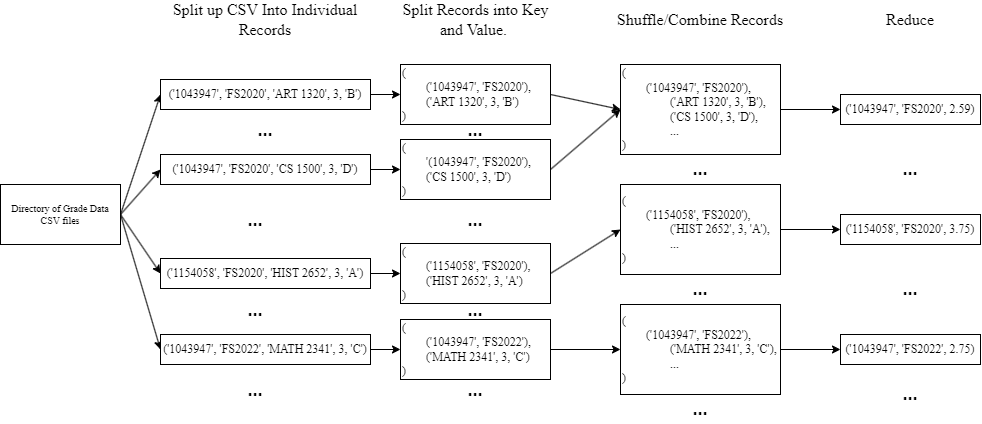

The diagram above was exported from draw.io. Its source (the exported page's mxGraphModel, read from the mxfile embedded in the PNG):
<mxGraphModel dx="705" dy="990" grid="1" gridSize="10" guides="1" tooltips="1" connect="1" arrows="1" fold="1" page="1" pageScale="1" pageWidth="1169" pageHeight="827" math="0" shadow="0">
  <root>
    <mxCell id="WIyWlLk6GJQsqaUBKTNV-0" />
    <mxCell id="WIyWlLk6GJQsqaUBKTNV-1" parent="WIyWlLk6GJQsqaUBKTNV-0" />
    <mxCell id="8mYtnuXAr4ikaiAVrFmj-67" style="rounded=0;orthogonalLoop=1;jettySize=auto;html=1;entryX=0;entryY=0.5;entryDx=0;entryDy=0;exitX=1;exitY=0.5;exitDx=0;exitDy=0;" edge="1" parent="WIyWlLk6GJQsqaUBKTNV-1" source="8mYtnuXAr4ikaiAVrFmj-1" target="8mYtnuXAr4ikaiAVrFmj-54">
      <mxGeometry relative="1" as="geometry" />
    </mxCell>
    <mxCell id="8mYtnuXAr4ikaiAVrFmj-68" style="rounded=0;orthogonalLoop=1;jettySize=auto;html=1;entryX=0;entryY=0.5;entryDx=0;entryDy=0;exitX=1;exitY=0.5;exitDx=0;exitDy=0;" edge="1" parent="WIyWlLk6GJQsqaUBKTNV-1" source="8mYtnuXAr4ikaiAVrFmj-1" target="8mYtnuXAr4ikaiAVrFmj-57">
      <mxGeometry relative="1" as="geometry" />
    </mxCell>
    <mxCell id="8mYtnuXAr4ikaiAVrFmj-69" style="rounded=0;orthogonalLoop=1;jettySize=auto;html=1;entryX=0;entryY=0.5;entryDx=0;entryDy=0;exitX=1;exitY=0.5;exitDx=0;exitDy=0;" edge="1" parent="WIyWlLk6GJQsqaUBKTNV-1" source="8mYtnuXAr4ikaiAVrFmj-1" target="8mYtnuXAr4ikaiAVrFmj-55">
      <mxGeometry relative="1" as="geometry">
        <mxPoint x="210" y="323" as="sourcePoint" />
      </mxGeometry>
    </mxCell>
    <mxCell id="8mYtnuXAr4ikaiAVrFmj-70" style="rounded=0;orthogonalLoop=1;jettySize=auto;html=1;entryX=0;entryY=0.5;entryDx=0;entryDy=0;exitX=1;exitY=0.5;exitDx=0;exitDy=0;" edge="1" parent="WIyWlLk6GJQsqaUBKTNV-1" source="8mYtnuXAr4ikaiAVrFmj-1" target="8mYtnuXAr4ikaiAVrFmj-56">
      <mxGeometry relative="1" as="geometry" />
    </mxCell>
    <mxCell id="8mYtnuXAr4ikaiAVrFmj-1" value="Directory of Grade Data CSV files" style="rounded=0;whiteSpace=wrap;html=1;fontFamily=Times New Roman;fontSize=10;" vertex="1" parent="WIyWlLk6GJQsqaUBKTNV-1">
      <mxGeometry y="383" width="120" height="60" as="geometry" />
    </mxCell>
    <mxCell id="8mYtnuXAr4ikaiAVrFmj-53" value="Split up CSV Into Individual Records" style="text;html=1;strokeColor=none;fillColor=none;align=center;verticalAlign=middle;whiteSpace=wrap;rounded=0;fontFamily=Times New Roman;fontSize=16;" vertex="1" parent="WIyWlLk6GJQsqaUBKTNV-1">
      <mxGeometry x="160" y="203" width="210" height="30" as="geometry" />
    </mxCell>
    <mxCell id="8mYtnuXAr4ikaiAVrFmj-66" style="edgeStyle=orthogonalEdgeStyle;rounded=0;orthogonalLoop=1;jettySize=auto;html=1;entryX=0;entryY=0.5;entryDx=0;entryDy=0;" edge="1" parent="WIyWlLk6GJQsqaUBKTNV-1" source="8mYtnuXAr4ikaiAVrFmj-54" target="8mYtnuXAr4ikaiAVrFmj-59">
      <mxGeometry relative="1" as="geometry" />
    </mxCell>
    <mxCell id="8mYtnuXAr4ikaiAVrFmj-54" value="('1043947', 'FS2020', 'ART 1320', 3, 'B')" style="rounded=0;whiteSpace=wrap;html=1;fontFamily=Times New Roman;" vertex="1" parent="WIyWlLk6GJQsqaUBKTNV-1">
      <mxGeometry x="160" y="278" width="210" height="30" as="geometry" />
    </mxCell>
    <mxCell id="8mYtnuXAr4ikaiAVrFmj-64" style="edgeStyle=orthogonalEdgeStyle;rounded=0;orthogonalLoop=1;jettySize=auto;html=1;entryX=0;entryY=0.5;entryDx=0;entryDy=0;" edge="1" parent="WIyWlLk6GJQsqaUBKTNV-1" source="8mYtnuXAr4ikaiAVrFmj-55" target="8mYtnuXAr4ikaiAVrFmj-61">
      <mxGeometry relative="1" as="geometry" />
    </mxCell>
    <mxCell id="8mYtnuXAr4ikaiAVrFmj-55" value="('1154058', 'FS2020', 'HIST 2652', 3, 'A')" style="rounded=0;whiteSpace=wrap;html=1;fontFamily=Times New Roman;" vertex="1" parent="WIyWlLk6GJQsqaUBKTNV-1">
      <mxGeometry x="160" y="457" width="210" height="30" as="geometry" />
    </mxCell>
    <mxCell id="8mYtnuXAr4ikaiAVrFmj-63" style="edgeStyle=orthogonalEdgeStyle;rounded=0;orthogonalLoop=1;jettySize=auto;html=1;entryX=0;entryY=0.5;entryDx=0;entryDy=0;" edge="1" parent="WIyWlLk6GJQsqaUBKTNV-1" source="8mYtnuXAr4ikaiAVrFmj-56" target="8mYtnuXAr4ikaiAVrFmj-62">
      <mxGeometry relative="1" as="geometry" />
    </mxCell>
    <mxCell id="8mYtnuXAr4ikaiAVrFmj-56" value="('1043947', 'FS2022', 'MATH 2341', 3, 'C')" style="rounded=0;whiteSpace=wrap;html=1;fontFamily=Times New Roman;" vertex="1" parent="WIyWlLk6GJQsqaUBKTNV-1">
      <mxGeometry x="160" y="533" width="210" height="30" as="geometry" />
    </mxCell>
    <mxCell id="8mYtnuXAr4ikaiAVrFmj-65" style="edgeStyle=orthogonalEdgeStyle;rounded=0;orthogonalLoop=1;jettySize=auto;html=1;entryX=0;entryY=0.5;entryDx=0;entryDy=0;" edge="1" parent="WIyWlLk6GJQsqaUBKTNV-1" source="8mYtnuXAr4ikaiAVrFmj-57" target="8mYtnuXAr4ikaiAVrFmj-60">
      <mxGeometry relative="1" as="geometry" />
    </mxCell>
    <mxCell id="8mYtnuXAr4ikaiAVrFmj-57" value="('1043947', 'FS2020', 'CS 1500', 3, 'D')" style="rounded=0;whiteSpace=wrap;html=1;fontFamily=Times New Roman;" vertex="1" parent="WIyWlLk6GJQsqaUBKTNV-1">
      <mxGeometry x="160" y="353" width="210" height="30" as="geometry" />
    </mxCell>
    <mxCell id="8mYtnuXAr4ikaiAVrFmj-83" style="edgeStyle=orthogonalEdgeStyle;rounded=0;orthogonalLoop=1;jettySize=auto;html=1;entryX=0;entryY=0.5;entryDx=0;entryDy=0;" edge="1" parent="WIyWlLk6GJQsqaUBKTNV-1" source="8mYtnuXAr4ikaiAVrFmj-58" target="8mYtnuXAr4ikaiAVrFmj-79">
      <mxGeometry relative="1" as="geometry" />
    </mxCell>
    <mxCell id="8mYtnuXAr4ikaiAVrFmj-58" value="(&lt;br&gt;&lt;span style=&quot;white-space: pre;&quot;&gt;&#09;&lt;/span&gt;('1043947', 'FS2020'),&lt;br&gt;&lt;span style=&quot;white-space: pre;&quot;&gt;&#09;&lt;span style=&quot;white-space: pre;&quot;&gt;&#09;&lt;/span&gt;&lt;/span&gt;('ART 1320', 3, 'B'), &lt;br&gt;&lt;span style=&quot;white-space: pre;&quot;&gt;&#09;&lt;span style=&quot;white-space: pre;&quot;&gt;&#09;&lt;/span&gt;&lt;/span&gt;('CS 1500', 3, 'D'),&lt;br&gt;&lt;span style=&quot;white-space: pre;&quot;&gt;&#09;&lt;/span&gt;&lt;span style=&quot;white-space: pre;&quot;&gt;&#09;&lt;/span&gt;...&lt;br&gt;)" style="rounded=0;whiteSpace=wrap;html=1;fontFamily=Times New Roman;align=left;" vertex="1" parent="WIyWlLk6GJQsqaUBKTNV-1">
      <mxGeometry x="620" y="263" width="160" height="90" as="geometry" />
    </mxCell>
    <mxCell id="8mYtnuXAr4ikaiAVrFmj-72" style="rounded=0;orthogonalLoop=1;jettySize=auto;html=1;entryX=0;entryY=0.5;entryDx=0;entryDy=0;exitX=1;exitY=0.5;exitDx=0;exitDy=0;" edge="1" parent="WIyWlLk6GJQsqaUBKTNV-1" source="8mYtnuXAr4ikaiAVrFmj-59" target="8mYtnuXAr4ikaiAVrFmj-58">
      <mxGeometry relative="1" as="geometry" />
    </mxCell>
    <mxCell id="8mYtnuXAr4ikaiAVrFmj-59" value="(&lt;br&gt;&lt;span style=&quot;white-space: pre;&quot;&gt;&#09;&lt;/span&gt;('1043947', 'FS2020'), &lt;br&gt;&lt;span style=&quot;white-space: pre;&quot;&gt;&#09;&lt;/span&gt;('ART 1320', 3, 'B')&lt;br&gt;)" style="rounded=0;whiteSpace=wrap;html=1;fontFamily=Times New Roman;align=left;" vertex="1" parent="WIyWlLk6GJQsqaUBKTNV-1">
      <mxGeometry x="400" y="263" width="150" height="60" as="geometry" />
    </mxCell>
    <mxCell id="8mYtnuXAr4ikaiAVrFmj-73" style="rounded=0;orthogonalLoop=1;jettySize=auto;html=1;entryX=0;entryY=0.5;entryDx=0;entryDy=0;exitX=1;exitY=0.5;exitDx=0;exitDy=0;" edge="1" parent="WIyWlLk6GJQsqaUBKTNV-1" source="8mYtnuXAr4ikaiAVrFmj-60" target="8mYtnuXAr4ikaiAVrFmj-58">
      <mxGeometry relative="1" as="geometry" />
    </mxCell>
    <mxCell id="8mYtnuXAr4ikaiAVrFmj-60" value="(&lt;br&gt;&lt;span style=&quot;white-space: pre;&quot;&gt;&#09;&lt;/span&gt;'(1043947', 'FS2020'),&lt;br&gt;&lt;span style=&quot;white-space: pre;&quot;&gt;&#09;&lt;/span&gt;('CS 1500', 3, 'D')&lt;br&gt;)" style="rounded=0;whiteSpace=wrap;html=1;fontFamily=Times New Roman;align=left;" vertex="1" parent="WIyWlLk6GJQsqaUBKTNV-1">
      <mxGeometry x="400" y="338" width="150" height="60" as="geometry" />
    </mxCell>
    <mxCell id="8mYtnuXAr4ikaiAVrFmj-74" style="rounded=0;orthogonalLoop=1;jettySize=auto;html=1;entryX=0;entryY=0.5;entryDx=0;entryDy=0;exitX=1;exitY=0.5;exitDx=0;exitDy=0;" edge="1" parent="WIyWlLk6GJQsqaUBKTNV-1" source="8mYtnuXAr4ikaiAVrFmj-61" target="8mYtnuXAr4ikaiAVrFmj-77">
      <mxGeometry relative="1" as="geometry">
        <mxPoint x="619.9999999999998" y="413" as="targetPoint" />
      </mxGeometry>
    </mxCell>
    <mxCell id="8mYtnuXAr4ikaiAVrFmj-61" value="(&lt;br&gt;&lt;span style=&quot;white-space: pre;&quot;&gt;&#09;&lt;/span&gt;('1154058', 'FS2020'),&lt;br&gt;&lt;span style=&quot;white-space: pre;&quot;&gt;&#09;&lt;/span&gt;('HIST 2652', 3, 'A')&lt;br&gt;)" style="rounded=0;whiteSpace=wrap;html=1;fontFamily=Times New Roman;align=left;" vertex="1" parent="WIyWlLk6GJQsqaUBKTNV-1">
      <mxGeometry x="400" y="442" width="150" height="60" as="geometry" />
    </mxCell>
    <mxCell id="8mYtnuXAr4ikaiAVrFmj-75" style="rounded=0;orthogonalLoop=1;jettySize=auto;html=1;entryX=0;entryY=0.5;entryDx=0;entryDy=0;" edge="1" parent="WIyWlLk6GJQsqaUBKTNV-1" source="8mYtnuXAr4ikaiAVrFmj-62" target="8mYtnuXAr4ikaiAVrFmj-78">
      <mxGeometry relative="1" as="geometry">
        <mxPoint x="619.9999999999998" y="478" as="targetPoint" />
      </mxGeometry>
    </mxCell>
    <mxCell id="8mYtnuXAr4ikaiAVrFmj-62" value="(&lt;br&gt;&lt;span style=&quot;white-space: pre;&quot;&gt;&#09;&lt;/span&gt;('1043947', 'FS2022'),&lt;br&gt;&lt;span style=&quot;white-space: pre;&quot;&gt;&#09;&lt;/span&gt;('MATH 2341', 3, 'C')&lt;br&gt;)" style="rounded=0;whiteSpace=wrap;html=1;fontFamily=Times New Roman;align=left;" vertex="1" parent="WIyWlLk6GJQsqaUBKTNV-1">
      <mxGeometry x="400" y="518" width="150" height="60" as="geometry" />
    </mxCell>
    <mxCell id="8mYtnuXAr4ikaiAVrFmj-71" value="Split Records into Key and Value.&amp;nbsp;" style="text;html=1;strokeColor=none;fillColor=none;align=center;verticalAlign=middle;whiteSpace=wrap;rounded=0;fontFamily=Times New Roman;fontSize=16;" vertex="1" parent="WIyWlLk6GJQsqaUBKTNV-1">
      <mxGeometry x="387.5" y="203" width="175" height="30" as="geometry" />
    </mxCell>
    <mxCell id="8mYtnuXAr4ikaiAVrFmj-76" value="Shuffle/Combine Records" style="text;html=1;strokeColor=none;fillColor=none;align=center;verticalAlign=middle;whiteSpace=wrap;rounded=0;fontFamily=Times New Roman;fontSize=16;" vertex="1" parent="WIyWlLk6GJQsqaUBKTNV-1">
      <mxGeometry x="605" y="203" width="190" height="30" as="geometry" />
    </mxCell>
    <mxCell id="8mYtnuXAr4ikaiAVrFmj-82" style="edgeStyle=orthogonalEdgeStyle;rounded=0;orthogonalLoop=1;jettySize=auto;html=1;entryX=0;entryY=0.5;entryDx=0;entryDy=0;" edge="1" parent="WIyWlLk6GJQsqaUBKTNV-1" source="8mYtnuXAr4ikaiAVrFmj-77" target="8mYtnuXAr4ikaiAVrFmj-80">
      <mxGeometry relative="1" as="geometry" />
    </mxCell>
    <mxCell id="8mYtnuXAr4ikaiAVrFmj-77" value="(&lt;br&gt;&lt;span style=&quot;&quot;&gt;&lt;span style=&quot;&quot;&gt;&amp;nbsp;&amp;nbsp;&amp;nbsp;&lt;span style=&quot;white-space: pre;&quot;&gt;&#09;&lt;/span&gt;&lt;/span&gt;&lt;/span&gt;('1154058', 'FS2020'),&lt;br&gt;&lt;span style=&quot;&quot;&gt;&lt;span style=&quot;&quot;&gt;&amp;nbsp;&amp;nbsp;&amp;nbsp;&amp;nbsp;&lt;/span&gt;&lt;span style=&quot;&quot;&gt;&lt;span style=&quot;&quot;&gt;&amp;nbsp;&amp;nbsp;&amp;nbsp;&amp;nbsp;&lt;span style=&quot;white-space: pre;&quot;&gt;&#09;&lt;/span&gt;&lt;/span&gt;&lt;/span&gt;&lt;/span&gt;('HIST 2652', 3, 'A'), &lt;br&gt;&lt;span style=&quot;&quot;&gt;&lt;span style=&quot;&quot;&gt;&amp;nbsp;&amp;nbsp;&amp;nbsp;&amp;nbsp;&lt;/span&gt;&lt;/span&gt;&lt;span style=&quot;&quot;&gt;&lt;span style=&quot;&quot;&gt;&amp;nbsp;&amp;nbsp;&amp;nbsp;&amp;nbsp;&lt;span style=&quot;white-space: pre;&quot;&gt;&#09;&lt;/span&gt;&lt;/span&gt;&lt;/span&gt;...&lt;br&gt;)" style="rounded=0;whiteSpace=wrap;html=1;fontFamily=Times New Roman;align=left;" vertex="1" parent="WIyWlLk6GJQsqaUBKTNV-1">
      <mxGeometry x="620" y="383" width="160" height="90" as="geometry" />
    </mxCell>
    <mxCell id="8mYtnuXAr4ikaiAVrFmj-84" style="edgeStyle=orthogonalEdgeStyle;rounded=0;orthogonalLoop=1;jettySize=auto;html=1;entryX=0;entryY=0.5;entryDx=0;entryDy=0;" edge="1" parent="WIyWlLk6GJQsqaUBKTNV-1" source="8mYtnuXAr4ikaiAVrFmj-78" target="8mYtnuXAr4ikaiAVrFmj-81">
      <mxGeometry relative="1" as="geometry" />
    </mxCell>
    <mxCell id="8mYtnuXAr4ikaiAVrFmj-78" value="(&lt;br&gt;&lt;span style=&quot;white-space: pre;&quot;&gt;&#09;&lt;/span&gt;('1043947', 'FS2022'),&lt;br&gt;&lt;span style=&quot;&quot;&gt;&lt;span style=&quot;&quot;&gt;&amp;nbsp;&amp;nbsp;&amp;nbsp;&amp;nbsp;&lt;/span&gt;&lt;span style=&quot;&quot;&gt;&lt;span style=&quot;&quot;&gt;&amp;nbsp;&amp;nbsp;&amp;nbsp;&amp;nbsp;&lt;span style=&quot;white-space: pre;&quot;&gt;&#09;&lt;/span&gt;&lt;/span&gt;&lt;/span&gt;&lt;/span&gt;('MATH 2341', 3, 'C'), &lt;br&gt;&lt;span style=&quot;&quot;&gt;&lt;span style=&quot;&quot;&gt;&amp;nbsp;&amp;nbsp;&amp;nbsp;&amp;nbsp;&lt;/span&gt;&lt;/span&gt;&lt;span style=&quot;&quot;&gt;&lt;span style=&quot;&quot;&gt;&amp;nbsp;&amp;nbsp;&amp;nbsp;&amp;nbsp;&lt;span style=&quot;white-space: pre;&quot;&gt;&#09;&lt;/span&gt;&lt;/span&gt;&lt;/span&gt;...&lt;br&gt;)" style="rounded=0;whiteSpace=wrap;html=1;fontFamily=Times New Roman;align=left;" vertex="1" parent="WIyWlLk6GJQsqaUBKTNV-1">
      <mxGeometry x="620" y="503" width="160" height="90" as="geometry" />
    </mxCell>
    <mxCell id="8mYtnuXAr4ikaiAVrFmj-79" value="('1043947', 'FS2020', 2.59)" style="rounded=0;whiteSpace=wrap;html=1;fontFamily=Times New Roman;" vertex="1" parent="WIyWlLk6GJQsqaUBKTNV-1">
      <mxGeometry x="840" y="293" width="140" height="30" as="geometry" />
    </mxCell>
    <mxCell id="8mYtnuXAr4ikaiAVrFmj-80" value="('1154058', 'FS2020', 3.75)" style="rounded=0;whiteSpace=wrap;html=1;fontFamily=Times New Roman;" vertex="1" parent="WIyWlLk6GJQsqaUBKTNV-1">
      <mxGeometry x="840" y="413" width="140" height="30" as="geometry" />
    </mxCell>
    <mxCell id="8mYtnuXAr4ikaiAVrFmj-81" value="('1043947', 'FS2022', 2.75)" style="rounded=0;whiteSpace=wrap;html=1;fontFamily=Times New Roman;" vertex="1" parent="WIyWlLk6GJQsqaUBKTNV-1">
      <mxGeometry x="840" y="533" width="140" height="30" as="geometry" />
    </mxCell>
    <mxCell id="8mYtnuXAr4ikaiAVrFmj-85" value="Reduce" style="text;html=1;strokeColor=none;fillColor=none;align=center;verticalAlign=middle;whiteSpace=wrap;rounded=0;fontFamily=Times New Roman;fontSize=16;" vertex="1" parent="WIyWlLk6GJQsqaUBKTNV-1">
      <mxGeometry x="840" y="203" width="140" height="30" as="geometry" />
    </mxCell>
    <mxCell id="8mYtnuXAr4ikaiAVrFmj-86" value="&lt;font style=&quot;font-size: 18px;&quot;&gt;&lt;b&gt;...&lt;/b&gt;&lt;/font&gt;" style="text;html=1;strokeColor=none;fillColor=none;align=center;verticalAlign=middle;whiteSpace=wrap;rounded=0;" vertex="1" parent="WIyWlLk6GJQsqaUBKTNV-1">
      <mxGeometry x="235" y="314" width="60" height="30" as="geometry" />
    </mxCell>
    <mxCell id="8mYtnuXAr4ikaiAVrFmj-87" value="&lt;font style=&quot;font-size: 18px;&quot;&gt;&lt;b&gt;...&lt;/b&gt;&lt;/font&gt;" style="text;html=1;strokeColor=none;fillColor=none;align=center;verticalAlign=middle;whiteSpace=wrap;rounded=0;" vertex="1" parent="WIyWlLk6GJQsqaUBKTNV-1">
      <mxGeometry x="225" y="404" width="60" height="30" as="geometry" />
    </mxCell>
    <mxCell id="8mYtnuXAr4ikaiAVrFmj-88" value="&lt;font style=&quot;font-size: 18px;&quot;&gt;&lt;b&gt;...&lt;/b&gt;&lt;/font&gt;" style="text;html=1;strokeColor=none;fillColor=none;align=center;verticalAlign=middle;whiteSpace=wrap;rounded=0;" vertex="1" parent="WIyWlLk6GJQsqaUBKTNV-1">
      <mxGeometry x="225" y="494" width="60" height="30" as="geometry" />
    </mxCell>
    <mxCell id="8mYtnuXAr4ikaiAVrFmj-89" value="&lt;font style=&quot;font-size: 18px;&quot;&gt;&lt;b&gt;...&lt;/b&gt;&lt;/font&gt;" style="text;html=1;strokeColor=none;fillColor=none;align=center;verticalAlign=middle;whiteSpace=wrap;rounded=0;" vertex="1" parent="WIyWlLk6GJQsqaUBKTNV-1">
      <mxGeometry x="225" y="574" width="60" height="30" as="geometry" />
    </mxCell>
    <mxCell id="8mYtnuXAr4ikaiAVrFmj-90" value="&lt;font style=&quot;font-size: 18px;&quot;&gt;&lt;b&gt;...&lt;/b&gt;&lt;/font&gt;" style="text;html=1;strokeColor=none;fillColor=none;align=center;verticalAlign=middle;whiteSpace=wrap;rounded=0;" vertex="1" parent="WIyWlLk6GJQsqaUBKTNV-1">
      <mxGeometry x="445" y="314" width="60" height="30" as="geometry" />
    </mxCell>
    <mxCell id="8mYtnuXAr4ikaiAVrFmj-91" value="&lt;font style=&quot;font-size: 18px;&quot;&gt;&lt;b&gt;...&lt;/b&gt;&lt;/font&gt;" style="text;html=1;strokeColor=none;fillColor=none;align=center;verticalAlign=middle;whiteSpace=wrap;rounded=0;" vertex="1" parent="WIyWlLk6GJQsqaUBKTNV-1">
      <mxGeometry x="445" y="404" width="60" height="30" as="geometry" />
    </mxCell>
    <mxCell id="8mYtnuXAr4ikaiAVrFmj-92" value="&lt;font style=&quot;font-size: 18px;&quot;&gt;&lt;b&gt;...&lt;/b&gt;&lt;/font&gt;" style="text;html=1;strokeColor=none;fillColor=none;align=center;verticalAlign=middle;whiteSpace=wrap;rounded=0;" vertex="1" parent="WIyWlLk6GJQsqaUBKTNV-1">
      <mxGeometry x="445" y="494" width="60" height="30" as="geometry" />
    </mxCell>
    <mxCell id="8mYtnuXAr4ikaiAVrFmj-93" value="&lt;font style=&quot;font-size: 18px;&quot;&gt;&lt;b&gt;...&lt;/b&gt;&lt;/font&gt;" style="text;html=1;strokeColor=none;fillColor=none;align=center;verticalAlign=middle;whiteSpace=wrap;rounded=0;" vertex="1" parent="WIyWlLk6GJQsqaUBKTNV-1">
      <mxGeometry x="445" y="574" width="60" height="30" as="geometry" />
    </mxCell>
    <mxCell id="8mYtnuXAr4ikaiAVrFmj-94" value="&lt;font style=&quot;font-size: 18px;&quot;&gt;&lt;b&gt;...&lt;/b&gt;&lt;/font&gt;" style="text;html=1;strokeColor=none;fillColor=none;align=center;verticalAlign=middle;whiteSpace=wrap;rounded=0;" vertex="1" parent="WIyWlLk6GJQsqaUBKTNV-1">
      <mxGeometry x="670" y="353" width="60" height="30" as="geometry" />
    </mxCell>
    <mxCell id="8mYtnuXAr4ikaiAVrFmj-95" value="&lt;font style=&quot;font-size: 18px;&quot;&gt;&lt;b&gt;...&lt;/b&gt;&lt;/font&gt;" style="text;html=1;strokeColor=none;fillColor=none;align=center;verticalAlign=middle;whiteSpace=wrap;rounded=0;" vertex="1" parent="WIyWlLk6GJQsqaUBKTNV-1">
      <mxGeometry x="670" y="473" width="60" height="30" as="geometry" />
    </mxCell>
    <mxCell id="8mYtnuXAr4ikaiAVrFmj-96" value="&lt;font style=&quot;font-size: 18px;&quot;&gt;&lt;b&gt;...&lt;/b&gt;&lt;/font&gt;" style="text;html=1;strokeColor=none;fillColor=none;align=center;verticalAlign=middle;whiteSpace=wrap;rounded=0;" vertex="1" parent="WIyWlLk6GJQsqaUBKTNV-1">
      <mxGeometry x="670" y="593" width="60" height="30" as="geometry" />
    </mxCell>
    <mxCell id="8mYtnuXAr4ikaiAVrFmj-97" value="&lt;font style=&quot;font-size: 18px;&quot;&gt;&lt;b&gt;...&lt;/b&gt;&lt;/font&gt;" style="text;html=1;strokeColor=none;fillColor=none;align=center;verticalAlign=middle;whiteSpace=wrap;rounded=0;" vertex="1" parent="WIyWlLk6GJQsqaUBKTNV-1">
      <mxGeometry x="880" y="353" width="60" height="30" as="geometry" />
    </mxCell>
    <mxCell id="8mYtnuXAr4ikaiAVrFmj-98" value="&lt;font style=&quot;font-size: 18px;&quot;&gt;&lt;b&gt;...&lt;/b&gt;&lt;/font&gt;" style="text;html=1;strokeColor=none;fillColor=none;align=center;verticalAlign=middle;whiteSpace=wrap;rounded=0;" vertex="1" parent="WIyWlLk6GJQsqaUBKTNV-1">
      <mxGeometry x="880" y="473" width="60" height="30" as="geometry" />
    </mxCell>
    <mxCell id="8mYtnuXAr4ikaiAVrFmj-99" value="&lt;font style=&quot;font-size: 18px;&quot;&gt;&lt;b&gt;...&lt;/b&gt;&lt;/font&gt;" style="text;html=1;strokeColor=none;fillColor=none;align=center;verticalAlign=middle;whiteSpace=wrap;rounded=0;" vertex="1" parent="WIyWlLk6GJQsqaUBKTNV-1">
      <mxGeometry x="880" y="578" width="60" height="30" as="geometry" />
    </mxCell>
  </root>
</mxGraphModel>